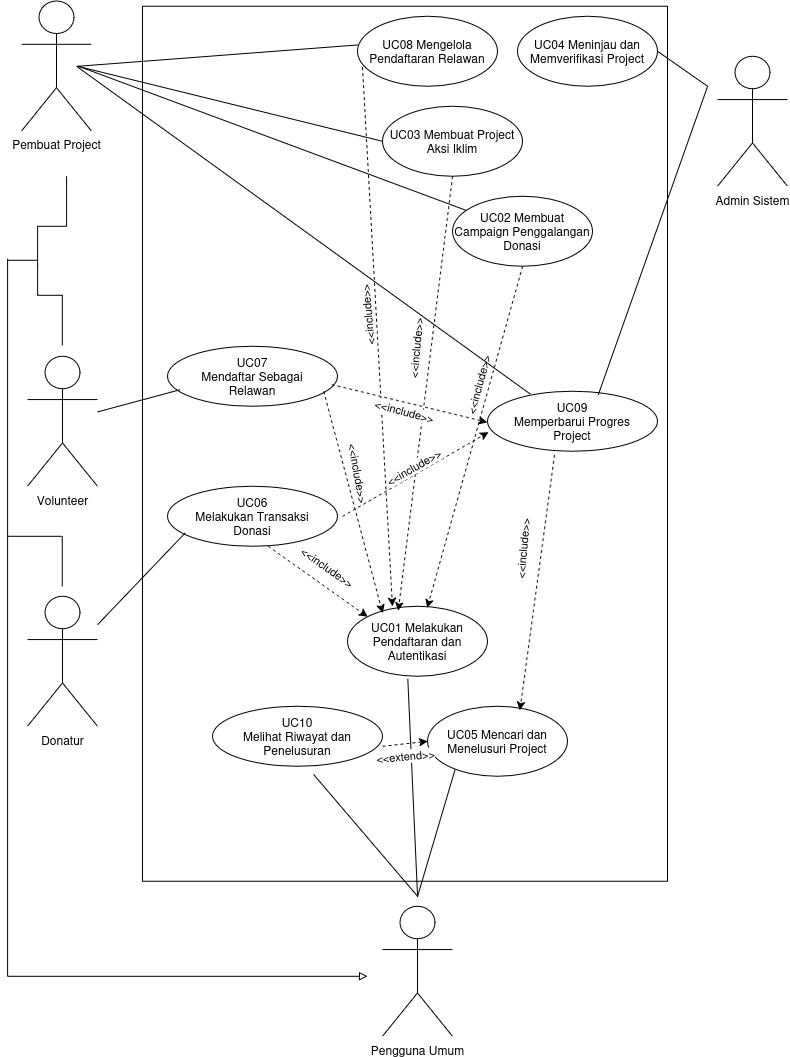

The diagram above was exported from draw.io. Its source (the exported page's mxGraphModel, read from the mxfile embedded in the PNG):
<mxGraphModel dx="1561" dy="1086" grid="1" gridSize="10" guides="1" tooltips="1" connect="1" arrows="1" fold="1" page="1" pageScale="1" pageWidth="850" pageHeight="1100" math="0" shadow="0">
  <root>
    <mxCell id="0" />
    <mxCell id="1" parent="0" />
    <mxCell id="qEdJIhNIKDsN4b8yiR-Y-1" parent="1" style="rounded=0;whiteSpace=wrap;html=1;" value="" vertex="1">
      <mxGeometry height="875" width="525" x="175" y="30" as="geometry" />
    </mxCell>
    <mxCell id="qEdJIhNIKDsN4b8yiR-Y-2" parent="1" style="shape=umlActor;verticalLabelPosition=bottom;verticalAlign=top;html=1;outlineConnect=0;" value="Pengguna Umum" vertex="1">
      <mxGeometry height="130" width="70" x="415" y="930" as="geometry" />
    </mxCell>
    <mxCell id="qEdJIhNIKDsN4b8yiR-Y-4" parent="1" style="shape=umlActor;verticalLabelPosition=bottom;verticalAlign=top;html=1;outlineConnect=0;" value="Pembuat Project" vertex="1">
      <mxGeometry height="130" width="70" x="54" y="24.61" as="geometry" />
    </mxCell>
    <mxCell id="qEdJIhNIKDsN4b8yiR-Y-6" parent="1" style="shape=umlActor;verticalLabelPosition=bottom;verticalAlign=top;html=1;outlineConnect=0;" value="Admin Sistem" vertex="1">
      <mxGeometry height="130" width="70" x="750" y="80" as="geometry" />
    </mxCell>
    <mxCell id="qEdJIhNIKDsN4b8yiR-Y-7" parent="1" style="shape=umlActor;verticalLabelPosition=bottom;verticalAlign=top;html=1;outlineConnect=0;" value="Donatur" vertex="1">
      <mxGeometry height="130" width="70" x="60" y="620" as="geometry" />
    </mxCell>
    <mxCell id="qEdJIhNIKDsN4b8yiR-Y-9" parent="1" style="shape=umlActor;verticalLabelPosition=bottom;verticalAlign=top;html=1;outlineConnect=0;" value="Volunteer" vertex="1">
      <mxGeometry height="130" width="70" x="60" y="380" as="geometry" />
    </mxCell>
    <mxCell id="qEdJIhNIKDsN4b8yiR-Y-15" edge="1" parent="1" style="endArrow=block;html=1;rounded=0;endFill=0;" value="">
      <mxGeometry height="50" relative="1" width="50" as="geometry">
        <mxPoint x="40" y="1000" as="sourcePoint" />
        <mxPoint x="400" y="1000" as="targetPoint" />
      </mxGeometry>
    </mxCell>
    <mxCell id="qEdJIhNIKDsN4b8yiR-Y-17" edge="1" parent="1" style="endArrow=none;html=1;rounded=0;" value="">
      <mxGeometry height="50" relative="1" width="50" as="geometry">
        <mxPoint x="94.74" y="319" as="sourcePoint" />
        <mxPoint x="94.74" y="369" as="targetPoint" />
      </mxGeometry>
    </mxCell>
    <mxCell id="qEdJIhNIKDsN4b8yiR-Y-22" edge="1" parent="1" style="endArrow=none;html=1;rounded=0;" value="">
      <mxGeometry height="50" relative="1" width="50" as="geometry">
        <mxPoint x="40" y="1000" as="sourcePoint" />
        <mxPoint x="40" y="282.5" as="targetPoint" />
      </mxGeometry>
    </mxCell>
    <mxCell id="PbHxZkx3s54sBLDoRcKY-1" edge="1" parent="1" style="endArrow=none;html=1;rounded=0;" value="">
      <mxGeometry height="50" relative="1" width="50" as="geometry">
        <mxPoint x="98.97" y="200" as="sourcePoint" />
        <mxPoint x="98.97" y="250" as="targetPoint" />
      </mxGeometry>
    </mxCell>
    <mxCell id="PbHxZkx3s54sBLDoRcKY-2" edge="1" parent="1" style="endArrow=none;html=1;rounded=0;" value="">
      <mxGeometry height="50" relative="1" width="50" as="geometry">
        <mxPoint x="95" y="319" as="sourcePoint" />
        <mxPoint x="70" y="319" as="targetPoint" />
      </mxGeometry>
    </mxCell>
    <mxCell id="PbHxZkx3s54sBLDoRcKY-3" edge="1" parent="1" style="endArrow=none;html=1;rounded=0;" value="">
      <mxGeometry height="50" relative="1" width="50" as="geometry">
        <mxPoint x="70" y="289" as="sourcePoint" />
        <mxPoint x="70" y="319" as="targetPoint" />
      </mxGeometry>
    </mxCell>
    <mxCell id="PbHxZkx3s54sBLDoRcKY-4" edge="1" parent="1" style="endArrow=none;html=1;rounded=0;" value="">
      <mxGeometry height="50" relative="1" width="50" as="geometry">
        <mxPoint x="99" y="250" as="sourcePoint" />
        <mxPoint x="70" y="250" as="targetPoint" />
      </mxGeometry>
    </mxCell>
    <mxCell id="PbHxZkx3s54sBLDoRcKY-5" edge="1" parent="1" style="endArrow=none;html=1;rounded=0;" value="">
      <mxGeometry height="50" relative="1" width="50" as="geometry">
        <mxPoint x="70" y="250" as="sourcePoint" />
        <mxPoint x="70" y="290" as="targetPoint" />
      </mxGeometry>
    </mxCell>
    <mxCell id="PbHxZkx3s54sBLDoRcKY-6" edge="1" parent="1" style="endArrow=none;html=1;rounded=0;" value="">
      <mxGeometry height="50" relative="1" width="50" as="geometry">
        <mxPoint x="40" y="284" as="sourcePoint" />
        <mxPoint x="70" y="284" as="targetPoint" />
      </mxGeometry>
    </mxCell>
    <mxCell id="PbHxZkx3s54sBLDoRcKY-9" edge="1" parent="1" style="endArrow=none;html=1;rounded=0;" value="">
      <mxGeometry height="50" relative="1" width="50" as="geometry">
        <mxPoint x="94.67" y="560" as="sourcePoint" />
        <mxPoint x="94.67" y="610" as="targetPoint" />
      </mxGeometry>
    </mxCell>
    <mxCell id="PbHxZkx3s54sBLDoRcKY-10" edge="1" parent="1" style="endArrow=none;html=1;rounded=0;" value="">
      <mxGeometry height="50" relative="1" width="50" as="geometry">
        <mxPoint x="94" y="560" as="sourcePoint" />
        <mxPoint x="40" y="560" as="targetPoint" />
      </mxGeometry>
    </mxCell>
    <mxCell id="PbHxZkx3s54sBLDoRcKY-13" parent="1" style="ellipse;whiteSpace=wrap;html=1;" value="UC01&amp;nbsp;Melakukan Pendaftaran dan Autentikasi" vertex="1">
      <mxGeometry height="70" width="140" x="380" y="630" as="geometry" />
    </mxCell>
    <mxCell id="PbHxZkx3s54sBLDoRcKY-16" edge="1" parent="1" style="endArrow=none;html=1;rounded=0;endFill=0;entryX=0.43;entryY=1.037;entryDx=0;entryDy=0;entryPerimeter=0;" target="PbHxZkx3s54sBLDoRcKY-13" value="">
      <mxGeometry height="50" relative="1" width="50" as="geometry">
        <mxPoint x="450" y="920.78" as="sourcePoint" />
        <mxPoint x="508.98" y="820" as="targetPoint" />
      </mxGeometry>
    </mxCell>
    <mxCell id="PbHxZkx3s54sBLDoRcKY-17" parent="1" style="ellipse;whiteSpace=wrap;html=1;" value="UC02&amp;nbsp;Membuat Campaign Penggalangan Donasi" vertex="1">
      <mxGeometry height="70" width="140" x="485" y="220" as="geometry" />
    </mxCell>
    <mxCell id="PbHxZkx3s54sBLDoRcKY-18" edge="1" parent="1" style="endArrow=none;html=1;rounded=0;endFill=0;" target="PbHxZkx3s54sBLDoRcKY-17" value="">
      <mxGeometry height="50" relative="1" width="50" as="geometry">
        <mxPoint x="111.02" y="90" as="sourcePoint" />
        <mxPoint x="230.00000000000003" y="91.92" as="targetPoint" />
      </mxGeometry>
    </mxCell>
    <mxCell id="PbHxZkx3s54sBLDoRcKY-23" parent="1" style="ellipse;whiteSpace=wrap;html=1;" value="UC03&amp;nbsp;Membuat Project Aksi Iklim" vertex="1">
      <mxGeometry height="70" width="140" x="415" y="130" as="geometry" />
    </mxCell>
    <mxCell id="PbHxZkx3s54sBLDoRcKY-24" edge="1" parent="1" style="endArrow=none;html=1;rounded=0;endFill=0;entryX=0;entryY=0.5;entryDx=0;entryDy=0;" target="PbHxZkx3s54sBLDoRcKY-23" value="">
      <mxGeometry height="50" relative="1" width="50" as="geometry">
        <mxPoint x="110" y="90" as="sourcePoint" />
        <mxPoint x="390" y="90" as="targetPoint" />
      </mxGeometry>
    </mxCell>
    <mxCell id="PbHxZkx3s54sBLDoRcKY-26" parent="1" style="ellipse;whiteSpace=wrap;html=1;" value="UC08&amp;nbsp;Mengelola Pendaftaran Relawan" vertex="1">
      <mxGeometry height="70" width="140" x="390" y="40" as="geometry" />
    </mxCell>
    <mxCell id="PbHxZkx3s54sBLDoRcKY-27" edge="1" parent="1" style="endArrow=none;html=1;rounded=0;endFill=0;entryX=0.002;entryY=0.409;entryDx=0;entryDy=0;entryPerimeter=0;" target="PbHxZkx3s54sBLDoRcKY-26" value="">
      <mxGeometry height="50" relative="1" width="50" as="geometry">
        <mxPoint x="110" y="90" as="sourcePoint" />
        <mxPoint x="350" y="200" as="targetPoint" />
      </mxGeometry>
    </mxCell>
    <mxCell id="PbHxZkx3s54sBLDoRcKY-29" parent="1" style="ellipse;whiteSpace=wrap;html=1;" value="UC04 Meninjau dan Memverifikasi Project" vertex="1">
      <mxGeometry height="70" width="140" x="550" y="40" as="geometry" />
    </mxCell>
    <mxCell id="PbHxZkx3s54sBLDoRcKY-30" edge="1" parent="1" source="PbHxZkx3s54sBLDoRcKY-29" style="endArrow=none;html=1;rounded=0;endFill=0;exitX=1;exitY=0.5;exitDx=0;exitDy=0;" value="">
      <mxGeometry height="50" relative="1" width="50" as="geometry">
        <mxPoint x="630" y="140" as="sourcePoint" />
        <mxPoint x="740" y="110" as="targetPoint" />
      </mxGeometry>
    </mxCell>
    <mxCell id="PbHxZkx3s54sBLDoRcKY-31" parent="1" style="ellipse;whiteSpace=wrap;html=1;" value="UC05&amp;nbsp;Mencari dan Menelusuri Project" vertex="1">
      <mxGeometry height="70" width="140" x="460" y="730" as="geometry" />
    </mxCell>
    <mxCell id="PbHxZkx3s54sBLDoRcKY-32" edge="1" parent="1" style="endArrow=none;html=1;rounded=0;endFill=0;entryX=0.196;entryY=0.906;entryDx=0;entryDy=0;entryPerimeter=0;" target="PbHxZkx3s54sBLDoRcKY-31" value="">
      <mxGeometry height="50" relative="1" width="50" as="geometry">
        <mxPoint x="450" y="920" as="sourcePoint" />
        <mxPoint x="505" y="850" as="targetPoint" />
      </mxGeometry>
    </mxCell>
    <mxCell id="PbHxZkx3s54sBLDoRcKY-33" edge="1" parent="1" source="PbHxZkx3s54sBLDoRcKY-17" style="endArrow=classic;html=1;rounded=0;endFill=1;entryX=0.569;entryY=0.021;entryDx=0;entryDy=0;entryPerimeter=0;exitX=0.5;exitY=1;exitDx=0;exitDy=0;dashed=1;" target="PbHxZkx3s54sBLDoRcKY-13" value="">
      <mxGeometry height="50" relative="1" width="50" as="geometry">
        <mxPoint x="450" y="1067.78" as="sourcePoint" />
        <mxPoint x="440" y="850" as="targetPoint" />
      </mxGeometry>
    </mxCell>
    <mxCell id="Ug2kL8Q5TYJRLG0evt3_-1" connectable="0" parent="PbHxZkx3s54sBLDoRcKY-33" style="edgeLabel;html=1;align=center;verticalAlign=middle;resizable=0;points=[];rotation=-75;" value="&amp;lt;&amp;lt;include&amp;gt;&amp;gt;" vertex="1">
      <mxGeometry relative="1" x="-0.158" y="1" as="geometry">
        <mxPoint x="-6" y="-24" as="offset" />
      </mxGeometry>
    </mxCell>
    <mxCell id="Ug2kL8Q5TYJRLG0evt3_-5" edge="1" parent="1" source="PbHxZkx3s54sBLDoRcKY-23" style="endArrow=classic;html=1;rounded=0;endFill=1;entryX=0.362;entryY=0.065;entryDx=0;entryDy=0;entryPerimeter=0;exitX=0.5;exitY=1;exitDx=0;exitDy=0;dashed=1;" target="PbHxZkx3s54sBLDoRcKY-13" value="">
      <mxGeometry height="50" relative="1" width="50" as="geometry">
        <mxPoint x="460" y="250" as="sourcePoint" />
        <mxPoint x="365" y="591" as="targetPoint" />
      </mxGeometry>
    </mxCell>
    <mxCell id="Ug2kL8Q5TYJRLG0evt3_-6" connectable="0" parent="Ug2kL8Q5TYJRLG0evt3_-5" style="edgeLabel;html=1;align=center;verticalAlign=middle;resizable=0;points=[];rotation=-85;" value="&amp;lt;&amp;lt;include&amp;gt;&amp;gt;" vertex="1">
      <mxGeometry relative="1" x="-0.158" y="1" as="geometry">
        <mxPoint x="-15" y="-10" as="offset" />
      </mxGeometry>
    </mxCell>
    <mxCell id="NxF1VFPeheP1P00xL92Q-1" parent="1" style="ellipse;whiteSpace=wrap;html=1;fillColor=none;strokeColor=#000000;fontColor=#000000;" value="UC06&#10;Melakukan Transaksi&#10;Donasi" vertex="1">
      <mxGeometry height="60" width="170" x="200" y="510" as="geometry" />
    </mxCell>
    <mxCell id="NxF1VFPeheP1P00xL92Q-2" edge="1" parent="1" source="qEdJIhNIKDsN4b8yiR-Y-7" style="endArrow=none;html=1;rounded=0;endFill=0;entryX=0.103;entryY=0.779;entryDx=0;entryDy=0;entryPerimeter=0;" target="NxF1VFPeheP1P00xL92Q-1" value="">
      <mxGeometry height="50" relative="1" width="50" as="geometry">
        <mxPoint x="220" y="773.89" as="sourcePoint" />
        <mxPoint x="210" y="556.11" as="targetPoint" />
      </mxGeometry>
    </mxCell>
    <mxCell id="xlboycBT3ZD9mDq6JRJb-1" parent="1" style="ellipse;whiteSpace=wrap;html=1;fillColor=none;strokeColor=#000000;fontColor=#000000;" value="UC07&#10;Mendaftar Sebagai&#10;Relawan" vertex="1">
      <mxGeometry height="60" width="170" x="200" y="370" as="geometry" />
    </mxCell>
    <mxCell id="xlboycBT3ZD9mDq6JRJb-2" edge="1" parent="1" source="qEdJIhNIKDsN4b8yiR-Y-9" style="endArrow=none;html=1;rounded=0;endFill=0;entryX=0.071;entryY=0.726;entryDx=0;entryDy=0;entryPerimeter=0;" target="xlboycBT3ZD9mDq6JRJb-1" value="">
      <mxGeometry height="50" relative="1" width="50" as="geometry">
        <mxPoint x="120" y="501" as="sourcePoint" />
        <mxPoint x="208" y="410" as="targetPoint" />
      </mxGeometry>
    </mxCell>
    <mxCell id="xlboycBT3ZD9mDq6JRJb-3" edge="1" parent="1" style="endArrow=classic;html=1;rounded=0;endFill=1;entryX=0.242;entryY=0.024;entryDx=0;entryDy=0;entryPerimeter=0;exitX=0.5;exitY=1;exitDx=0;exitDy=0;dashed=1;" value="">
      <mxGeometry height="50" relative="1" width="50" as="geometry">
        <mxPoint x="356.1196213685197" y="415" as="sourcePoint" />
        <mxPoint x="415.0000000000001" y="636.6800000000001" as="targetPoint" />
      </mxGeometry>
    </mxCell>
    <mxCell id="xlboycBT3ZD9mDq6JRJb-4" connectable="0" parent="xlboycBT3ZD9mDq6JRJb-3" style="edgeLabel;html=1;align=center;verticalAlign=middle;resizable=0;points=[];rotation=80;" value="&amp;lt;&amp;lt;include&amp;gt;&amp;gt;" vertex="1">
      <mxGeometry relative="1" x="-0.158" y="1" as="geometry">
        <mxPoint x="9" y="-13" as="offset" />
      </mxGeometry>
    </mxCell>
    <mxCell id="xPR1HWtRgOfrL78s2Fa8-1" parent="1" style="ellipse;whiteSpace=wrap;html=1;fillColor=none;strokeColor=#000000;fontColor=#000000;" value="UC10&#10;Melihat Riwayat dan&#10;Penelusuran" vertex="1">
      <mxGeometry height="60" width="170" x="245" y="730" as="geometry" />
    </mxCell>
    <mxCell id="xPR1HWtRgOfrL78s2Fa8-2" edge="1" parent="1" style="endArrow=none;html=1;rounded=0;endFill=0;entryX=0.594;entryY=1.136;entryDx=0;entryDy=0;entryPerimeter=0;" target="xPR1HWtRgOfrL78s2Fa8-1" value="">
      <mxGeometry height="50" relative="1" width="50" as="geometry">
        <mxPoint x="450" y="920" as="sourcePoint" />
        <mxPoint x="507" y="850" as="targetPoint" />
      </mxGeometry>
    </mxCell>
    <mxCell id="8EctRKlcgvwwtgN6b7_p-1" parent="1" style="ellipse;whiteSpace=wrap;html=1;fillColor=none;strokeColor=#000000;fontColor=#000000;" value="UC09&#10;Memperbarui Progres&#10;Project" vertex="1">
      <mxGeometry height="60" width="170" x="520" y="415" as="geometry" />
    </mxCell>
    <mxCell id="8EctRKlcgvwwtgN6b7_p-2" edge="1" parent="1" source="8EctRKlcgvwwtgN6b7_p-1" style="endArrow=none;html=1;rounded=0;endFill=0;exitX=0.651;exitY=0.058;exitDx=0;exitDy=0;exitPerimeter=0;" value="">
      <mxGeometry height="50" relative="1" width="50" as="geometry">
        <mxPoint x="700" y="90" as="sourcePoint" />
        <mxPoint x="740" y="110" as="targetPoint" />
      </mxGeometry>
    </mxCell>
    <mxCell id="8EctRKlcgvwwtgN6b7_p-3" edge="1" parent="1" source="8EctRKlcgvwwtgN6b7_p-1" style="endArrow=none;html=1;rounded=0;endFill=0;exitX=0.251;exitY=0.046;exitDx=0;exitDy=0;exitPerimeter=0;" value="">
      <mxGeometry height="50" relative="1" width="50" as="geometry">
        <mxPoint y="398" as="sourcePoint" />
        <mxPoint x="109" y="90" as="targetPoint" />
      </mxGeometry>
    </mxCell>
    <mxCell id="_VOv5cqYeoPwGvwaiIWK-3" edge="1" parent="1" style="endArrow=classic;html=1;rounded=0;endFill=1;entryX=-0.024;entryY=0.683;entryDx=0;entryDy=0;entryPerimeter=0;exitX=1;exitY=0.5;exitDx=0;exitDy=0;dashed=1;" value="">
      <mxGeometry height="50" relative="1" width="50" as="geometry">
        <mxPoint x="375.0000000000018" y="540" as="sourcePoint" />
        <mxPoint x="520.9200000000001" y="455.98" as="targetPoint" />
      </mxGeometry>
    </mxCell>
    <mxCell id="_VOv5cqYeoPwGvwaiIWK-4" connectable="0" parent="_VOv5cqYeoPwGvwaiIWK-3" style="edgeLabel;html=1;align=center;verticalAlign=middle;resizable=0;points=[];rotation=-30;" value="&amp;lt;&amp;lt;include&amp;gt;&amp;gt;" vertex="1">
      <mxGeometry relative="1" x="-0.158" y="1" as="geometry">
        <mxPoint x="9" y="-13" as="offset" />
      </mxGeometry>
    </mxCell>
    <mxCell id="_VOv5cqYeoPwGvwaiIWK-5" edge="1" parent="1" source="8EctRKlcgvwwtgN6b7_p-1" style="endArrow=classic;html=1;rounded=0;endFill=1;entryX=0.66;entryY=0.056;entryDx=0;entryDy=0;entryPerimeter=0;exitX=0.394;exitY=1.06;exitDx=0;exitDy=0;dashed=1;exitPerimeter=0;" target="PbHxZkx3s54sBLDoRcKY-31" value="">
      <mxGeometry height="50" relative="1" width="50" as="geometry">
        <mxPoint x="555" y="500" as="sourcePoint" />
        <mxPoint x="613.8803786314804" y="721.6800000000001" as="targetPoint" />
      </mxGeometry>
    </mxCell>
    <mxCell id="_VOv5cqYeoPwGvwaiIWK-6" connectable="0" parent="_VOv5cqYeoPwGvwaiIWK-5" style="edgeLabel;html=1;align=center;verticalAlign=middle;resizable=0;points=[];rotation=-85;" value="&amp;lt;&amp;lt;include&amp;gt;&amp;gt;" vertex="1">
      <mxGeometry relative="1" x="-0.158" y="1" as="geometry">
        <mxPoint x="-18" y="-13" as="offset" />
      </mxGeometry>
    </mxCell>
    <mxCell id="_VOv5cqYeoPwGvwaiIWK-7" edge="1" parent="1" style="endArrow=classic;html=1;rounded=0;endFill=1;entryX=0;entryY=0;entryDx=0;entryDy=0;exitX=0.5;exitY=1;exitDx=0;exitDy=0;dashed=1;" target="PbHxZkx3s54sBLDoRcKY-13" value="">
      <mxGeometry height="50" relative="1" width="50" as="geometry">
        <mxPoint x="300.55999999999995" y="570" as="sourcePoint" />
        <mxPoint x="359.44037863148037" y="791.6800000000001" as="targetPoint" />
      </mxGeometry>
    </mxCell>
    <mxCell id="_VOv5cqYeoPwGvwaiIWK-8" connectable="0" parent="_VOv5cqYeoPwGvwaiIWK-7" style="edgeLabel;html=1;align=center;verticalAlign=middle;resizable=0;points=[];rotation=35;" value="&amp;lt;&amp;lt;include&amp;gt;&amp;gt;" vertex="1">
      <mxGeometry relative="1" x="-0.158" y="1" as="geometry">
        <mxPoint x="17" y="-9" as="offset" />
      </mxGeometry>
    </mxCell>
    <mxCell id="_VOv5cqYeoPwGvwaiIWK-9" edge="1" parent="1" source="PbHxZkx3s54sBLDoRcKY-26" style="endArrow=classic;html=1;rounded=0;endFill=1;entryX=0.242;entryY=0.024;entryDx=0;entryDy=0;entryPerimeter=0;exitX=0.035;exitY=0.727;exitDx=0;exitDy=0;dashed=1;exitPerimeter=0;" value="">
      <mxGeometry height="50" relative="1" width="50" as="geometry">
        <mxPoint x="366" y="408.32000000000005" as="sourcePoint" />
        <mxPoint x="424.8803786314804" y="630.0000000000001" as="targetPoint" />
      </mxGeometry>
    </mxCell>
    <mxCell id="_VOv5cqYeoPwGvwaiIWK-10" connectable="0" parent="_VOv5cqYeoPwGvwaiIWK-9" style="edgeLabel;html=1;align=center;verticalAlign=middle;resizable=0;points=[];rotation=-95;" value="&amp;lt;&amp;lt;include&amp;gt;&amp;gt;" vertex="1">
      <mxGeometry relative="1" x="-0.158" y="1" as="geometry">
        <mxPoint x="-9" y="22" as="offset" />
      </mxGeometry>
    </mxCell>
    <mxCell id="_VOv5cqYeoPwGvwaiIWK-19" edge="1" parent="1" style="endArrow=classic;html=1;rounded=0;endFill=1;entryX=0;entryY=0.5;entryDx=0;entryDy=0;exitX=0.5;exitY=1;exitDx=0;exitDy=0;dashed=1;" target="PbHxZkx3s54sBLDoRcKY-31" value="">
      <mxGeometry height="50" relative="1" width="50" as="geometry">
        <mxPoint x="415" y="770" as="sourcePoint" />
        <mxPoint x="473.8803786314804" y="991.6800000000001" as="targetPoint" />
      </mxGeometry>
    </mxCell>
    <mxCell id="_VOv5cqYeoPwGvwaiIWK-20" connectable="0" parent="_VOv5cqYeoPwGvwaiIWK-19" style="edgeLabel;html=1;align=center;verticalAlign=middle;resizable=0;points=[];rotation=-5;" value="&amp;lt;&amp;lt;extend&amp;gt;&amp;gt;" vertex="1">
      <mxGeometry relative="1" x="-0.158" y="1" as="geometry">
        <mxPoint x="4" y="13" as="offset" />
      </mxGeometry>
    </mxCell>
    <mxCell id="_VOv5cqYeoPwGvwaiIWK-31" edge="1" parent="1" style="endArrow=classic;html=1;rounded=0;endFill=1;entryX=-0.05;entryY=0.515;entryDx=0;entryDy=0;entryPerimeter=0;exitX=0.5;exitY=1;exitDx=0;exitDy=0;dashed=1;" value="">
      <mxGeometry height="50" relative="1" width="50" as="geometry">
        <mxPoint x="364.12" y="408.32" as="sourcePoint" />
        <mxPoint x="519.5" y="445.89999999999986" as="targetPoint" />
      </mxGeometry>
    </mxCell>
    <mxCell id="_VOv5cqYeoPwGvwaiIWK-32" connectable="0" parent="_VOv5cqYeoPwGvwaiIWK-31" style="edgeLabel;html=1;align=center;verticalAlign=middle;resizable=0;points=[];rotation=15;" value="&amp;lt;&amp;lt;include&amp;gt;&amp;gt;" vertex="1">
      <mxGeometry relative="1" x="-0.158" y="1" as="geometry">
        <mxPoint x="7" y="11" as="offset" />
      </mxGeometry>
    </mxCell>
  </root>
</mxGraphModel>